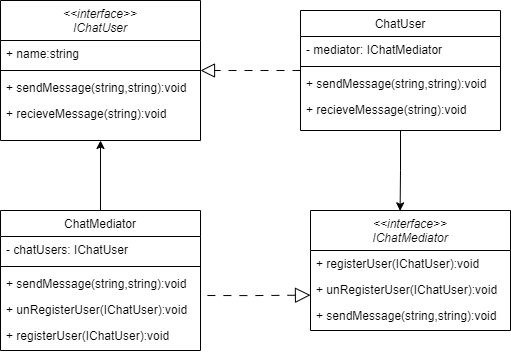

The diagram above was exported from draw.io. Its source (the exported page's mxGraphModel, read from the mxfile embedded in the PNG):
<mxGraphModel dx="1434" dy="738" grid="1" gridSize="10" guides="1" tooltips="1" connect="1" arrows="1" fold="1" page="1" pageScale="1" pageWidth="850" pageHeight="1100" math="0" shadow="0">
  <root>
    <mxCell id="0" />
    <mxCell id="1" parent="0" />
    <mxCell id="OcEZ5RA_1iPOVi_PP1cJ-1" value="&lt;&lt;interface&gt;&gt;&#10;IChatUser" style="swimlane;fontStyle=2;align=center;verticalAlign=top;childLayout=stackLayout;horizontal=1;startSize=40;horizontalStack=0;resizeParent=1;resizeLast=0;collapsible=1;marginBottom=0;rounded=0;shadow=0;strokeWidth=1;" vertex="1" parent="1">
      <mxGeometry x="190" y="40" width="200" height="140" as="geometry">
        <mxRectangle x="230" y="140" width="160" height="26" as="alternateBounds" />
      </mxGeometry>
    </mxCell>
    <mxCell id="OcEZ5RA_1iPOVi_PP1cJ-2" value="+ name:string" style="text;align=left;verticalAlign=top;spacingLeft=4;spacingRight=4;overflow=hidden;rotatable=0;points=[[0,0.5],[1,0.5]];portConstraint=eastwest;" vertex="1" parent="OcEZ5RA_1iPOVi_PP1cJ-1">
      <mxGeometry y="40" width="200" height="26" as="geometry" />
    </mxCell>
    <mxCell id="OcEZ5RA_1iPOVi_PP1cJ-3" value="" style="line;html=1;strokeWidth=1;align=left;verticalAlign=middle;spacingTop=-1;spacingLeft=3;spacingRight=3;rotatable=0;labelPosition=right;points=[];portConstraint=eastwest;" vertex="1" parent="OcEZ5RA_1iPOVi_PP1cJ-1">
      <mxGeometry y="66" width="200" height="8" as="geometry" />
    </mxCell>
    <mxCell id="OcEZ5RA_1iPOVi_PP1cJ-4" value="+ sendMessage(string,string):void" style="text;align=left;verticalAlign=top;spacingLeft=4;spacingRight=4;overflow=hidden;rotatable=0;points=[[0,0.5],[1,0.5]];portConstraint=eastwest;" vertex="1" parent="OcEZ5RA_1iPOVi_PP1cJ-1">
      <mxGeometry y="74" width="200" height="26" as="geometry" />
    </mxCell>
    <mxCell id="OcEZ5RA_1iPOVi_PP1cJ-5" value="+ recieveMessage(string):void" style="text;align=left;verticalAlign=top;spacingLeft=4;spacingRight=4;overflow=hidden;rotatable=0;points=[[0,0.5],[1,0.5]];portConstraint=eastwest;" vertex="1" parent="OcEZ5RA_1iPOVi_PP1cJ-1">
      <mxGeometry y="100" width="200" height="26" as="geometry" />
    </mxCell>
    <mxCell id="OcEZ5RA_1iPOVi_PP1cJ-6" value="ChatUser" style="swimlane;fontStyle=0;align=center;verticalAlign=top;childLayout=stackLayout;horizontal=1;startSize=26;horizontalStack=0;resizeParent=1;resizeLast=0;collapsible=1;marginBottom=0;rounded=0;shadow=0;strokeWidth=1;" vertex="1" parent="1">
      <mxGeometry x="490" y="50" width="200" height="120" as="geometry">
        <mxRectangle x="550" y="140" width="160" height="26" as="alternateBounds" />
      </mxGeometry>
    </mxCell>
    <mxCell id="OcEZ5RA_1iPOVi_PP1cJ-7" value="- mediator: IChatMediator" style="text;align=left;verticalAlign=top;spacingLeft=4;spacingRight=4;overflow=hidden;rotatable=0;points=[[0,0.5],[1,0.5]];portConstraint=eastwest;rounded=0;shadow=0;html=0;" vertex="1" parent="OcEZ5RA_1iPOVi_PP1cJ-6">
      <mxGeometry y="26" width="200" height="26" as="geometry" />
    </mxCell>
    <mxCell id="OcEZ5RA_1iPOVi_PP1cJ-8" value="" style="line;html=1;strokeWidth=1;align=left;verticalAlign=middle;spacingTop=-1;spacingLeft=3;spacingRight=3;rotatable=0;labelPosition=right;points=[];portConstraint=eastwest;" vertex="1" parent="OcEZ5RA_1iPOVi_PP1cJ-6">
      <mxGeometry y="52" width="200" height="8" as="geometry" />
    </mxCell>
    <mxCell id="OcEZ5RA_1iPOVi_PP1cJ-9" value="+ sendMessage(string,string):void" style="text;align=left;verticalAlign=top;spacingLeft=4;spacingRight=4;overflow=hidden;rotatable=0;points=[[0,0.5],[1,0.5]];portConstraint=eastwest;" vertex="1" parent="OcEZ5RA_1iPOVi_PP1cJ-6">
      <mxGeometry y="60" width="200" height="26" as="geometry" />
    </mxCell>
    <mxCell id="OcEZ5RA_1iPOVi_PP1cJ-10" value="+ recieveMessage(string):void" style="text;align=left;verticalAlign=top;spacingLeft=4;spacingRight=4;overflow=hidden;rotatable=0;points=[[0,0.5],[1,0.5]];portConstraint=eastwest;" vertex="1" parent="OcEZ5RA_1iPOVi_PP1cJ-6">
      <mxGeometry y="86" width="200" height="26" as="geometry" />
    </mxCell>
    <mxCell id="OcEZ5RA_1iPOVi_PP1cJ-11" style="edgeStyle=orthogonalEdgeStyle;rounded=0;orthogonalLoop=1;jettySize=auto;html=1;entryX=1;entryY=-0.154;entryDx=0;entryDy=0;entryPerimeter=0;endArrow=block;endFill=0;dashed=1;dashPattern=8 8;endSize=12;" edge="1" parent="1" source="OcEZ5RA_1iPOVi_PP1cJ-6" target="OcEZ5RA_1iPOVi_PP1cJ-4">
      <mxGeometry relative="1" as="geometry" />
    </mxCell>
    <mxCell id="OcEZ5RA_1iPOVi_PP1cJ-12" value="&lt;&lt;interface&gt;&gt;&#10;IChatMediator" style="swimlane;fontStyle=2;align=center;verticalAlign=top;childLayout=stackLayout;horizontal=1;startSize=40;horizontalStack=0;resizeParent=1;resizeLast=0;collapsible=1;marginBottom=0;rounded=0;shadow=0;strokeWidth=1;" vertex="1" parent="1">
      <mxGeometry x="500" y="250" width="200" height="120" as="geometry">
        <mxRectangle x="230" y="140" width="160" height="26" as="alternateBounds" />
      </mxGeometry>
    </mxCell>
    <mxCell id="OcEZ5RA_1iPOVi_PP1cJ-13" value="+ registerUser(IChatUser):void" style="text;align=left;verticalAlign=top;spacingLeft=4;spacingRight=4;overflow=hidden;rotatable=0;points=[[0,0.5],[1,0.5]];portConstraint=eastwest;" vertex="1" parent="OcEZ5RA_1iPOVi_PP1cJ-12">
      <mxGeometry y="40" width="200" height="26" as="geometry" />
    </mxCell>
    <mxCell id="OcEZ5RA_1iPOVi_PP1cJ-14" value="+ unRegisterUser(IChatUser):void" style="text;align=left;verticalAlign=top;spacingLeft=4;spacingRight=4;overflow=hidden;rotatable=0;points=[[0,0.5],[1,0.5]];portConstraint=eastwest;" vertex="1" parent="OcEZ5RA_1iPOVi_PP1cJ-12">
      <mxGeometry y="66" width="200" height="26" as="geometry" />
    </mxCell>
    <mxCell id="OcEZ5RA_1iPOVi_PP1cJ-15" value="+ sendMessage(string,string):void" style="text;align=left;verticalAlign=top;spacingLeft=4;spacingRight=4;overflow=hidden;rotatable=0;points=[[0,0.5],[1,0.5]];portConstraint=eastwest;" vertex="1" parent="OcEZ5RA_1iPOVi_PP1cJ-12">
      <mxGeometry y="92" width="200" height="26" as="geometry" />
    </mxCell>
    <mxCell id="OcEZ5RA_1iPOVi_PP1cJ-16" style="edgeStyle=orthogonalEdgeStyle;rounded=0;orthogonalLoop=1;jettySize=auto;html=1;entryX=0.5;entryY=1;entryDx=0;entryDy=0;" edge="1" parent="1" source="OcEZ5RA_1iPOVi_PP1cJ-17" target="OcEZ5RA_1iPOVi_PP1cJ-1">
      <mxGeometry relative="1" as="geometry" />
    </mxCell>
    <mxCell id="OcEZ5RA_1iPOVi_PP1cJ-17" value="ChatMediator" style="swimlane;fontStyle=0;align=center;verticalAlign=top;childLayout=stackLayout;horizontal=1;startSize=26;horizontalStack=0;resizeParent=1;resizeLast=0;collapsible=1;marginBottom=0;rounded=0;shadow=0;strokeWidth=1;" vertex="1" parent="1">
      <mxGeometry x="190" y="250" width="200" height="140" as="geometry">
        <mxRectangle x="550" y="140" width="160" height="26" as="alternateBounds" />
      </mxGeometry>
    </mxCell>
    <mxCell id="OcEZ5RA_1iPOVi_PP1cJ-18" value="- chatUsers: IChatUser" style="text;align=left;verticalAlign=top;spacingLeft=4;spacingRight=4;overflow=hidden;rotatable=0;points=[[0,0.5],[1,0.5]];portConstraint=eastwest;rounded=0;shadow=0;html=0;" vertex="1" parent="OcEZ5RA_1iPOVi_PP1cJ-17">
      <mxGeometry y="26" width="200" height="26" as="geometry" />
    </mxCell>
    <mxCell id="OcEZ5RA_1iPOVi_PP1cJ-19" value="" style="line;html=1;strokeWidth=1;align=left;verticalAlign=middle;spacingTop=-1;spacingLeft=3;spacingRight=3;rotatable=0;labelPosition=right;points=[];portConstraint=eastwest;" vertex="1" parent="OcEZ5RA_1iPOVi_PP1cJ-17">
      <mxGeometry y="52" width="200" height="8" as="geometry" />
    </mxCell>
    <mxCell id="OcEZ5RA_1iPOVi_PP1cJ-20" value="+ sendMessage(string,string):void" style="text;align=left;verticalAlign=top;spacingLeft=4;spacingRight=4;overflow=hidden;rotatable=0;points=[[0,0.5],[1,0.5]];portConstraint=eastwest;" vertex="1" parent="OcEZ5RA_1iPOVi_PP1cJ-17">
      <mxGeometry y="60" width="200" height="26" as="geometry" />
    </mxCell>
    <mxCell id="OcEZ5RA_1iPOVi_PP1cJ-21" value="+ unRegisterUser(IChatUser):void" style="text;align=left;verticalAlign=top;spacingLeft=4;spacingRight=4;overflow=hidden;rotatable=0;points=[[0,0.5],[1,0.5]];portConstraint=eastwest;" vertex="1" parent="OcEZ5RA_1iPOVi_PP1cJ-17">
      <mxGeometry y="86" width="200" height="26" as="geometry" />
    </mxCell>
    <mxCell id="OcEZ5RA_1iPOVi_PP1cJ-22" value="+ registerUser(IChatUser):void" style="text;align=left;verticalAlign=top;spacingLeft=4;spacingRight=4;overflow=hidden;rotatable=0;points=[[0,0.5],[1,0.5]];portConstraint=eastwest;" vertex="1" parent="OcEZ5RA_1iPOVi_PP1cJ-17">
      <mxGeometry y="112" width="200" height="26" as="geometry" />
    </mxCell>
    <mxCell id="OcEZ5RA_1iPOVi_PP1cJ-23" style="edgeStyle=orthogonalEdgeStyle;rounded=0;orthogonalLoop=1;jettySize=auto;html=1;endArrow=none;endFill=0;dashed=1;dashPattern=8 8;endSize=12;startArrow=block;startFill=0;startSize=13;" edge="1" parent="1">
      <mxGeometry relative="1" as="geometry">
        <mxPoint x="500" y="334.62" as="sourcePoint" />
        <mxPoint x="390" y="335" as="targetPoint" />
      </mxGeometry>
    </mxCell>
    <mxCell id="OcEZ5RA_1iPOVi_PP1cJ-24" style="edgeStyle=orthogonalEdgeStyle;rounded=0;orthogonalLoop=1;jettySize=auto;html=1;exitX=0.5;exitY=1;exitDx=0;exitDy=0;entryX=0.448;entryY=0.003;entryDx=0;entryDy=0;entryPerimeter=0;" edge="1" parent="1" source="OcEZ5RA_1iPOVi_PP1cJ-6" target="OcEZ5RA_1iPOVi_PP1cJ-12">
      <mxGeometry relative="1" as="geometry" />
    </mxCell>
  </root>
</mxGraphModel>